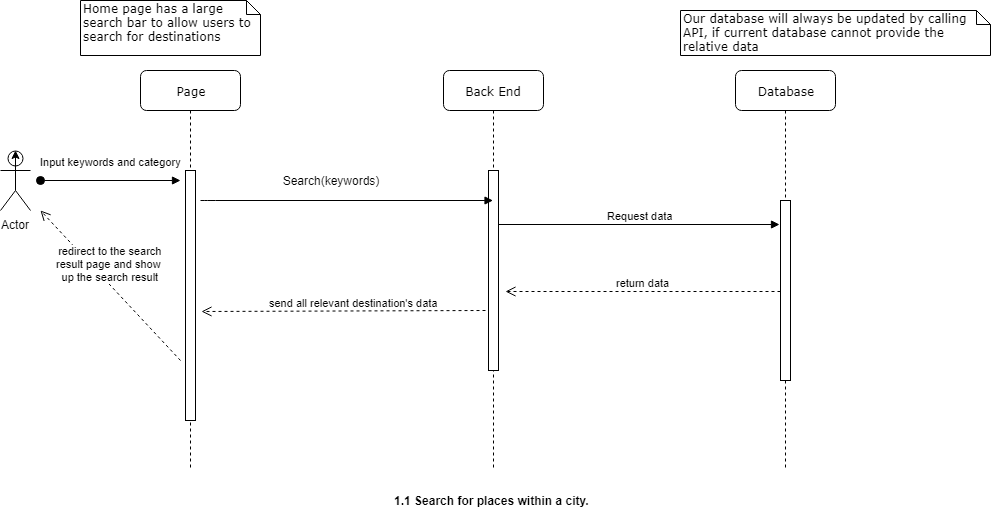

The diagram above was exported from draw.io. Its source (the exported page's mxGraphModel, read from the mxfile embedded in the PNG):
<mxGraphModel dx="1394" dy="747" grid="1" gridSize="10" guides="1" tooltips="1" connect="1" arrows="1" fold="1" page="1" pageScale="1" pageWidth="827" pageHeight="1169" math="0" shadow="0">
  <root>
    <mxCell id="0" />
    <mxCell id="1" parent="0" />
    <mxCell id="LgKUdPpzP4fasfdkJXSO-64" value="Database" style="shape=umlLifeline;perimeter=lifelinePerimeter;whiteSpace=wrap;html=1;container=1;collapsible=0;recursiveResize=0;outlineConnect=0;rounded=1;shadow=0;comic=0;labelBackgroundColor=none;strokeColor=#000000;strokeWidth=1;fillColor=#FFFFFF;fontFamily=Verdana;fontSize=12;fontColor=#000000;align=center;" parent="1" vertex="1">
      <mxGeometry x="735" y="70" width="100" height="400" as="geometry" />
    </mxCell>
    <mxCell id="LgKUdPpzP4fasfdkJXSO-65" value="" style="html=1;points=[];perimeter=orthogonalPerimeter;" parent="LgKUdPpzP4fasfdkJXSO-64" vertex="1">
      <mxGeometry x="45" y="130" width="10" height="180" as="geometry" />
    </mxCell>
    <mxCell id="LgKUdPpzP4fasfdkJXSO-66" value="return data" style="html=1;verticalAlign=bottom;endArrow=open;dashed=1;endSize=8;" parent="LgKUdPpzP4fasfdkJXSO-64" source="LgKUdPpzP4fasfdkJXSO-65" edge="1">
      <mxGeometry relative="1" as="geometry">
        <mxPoint x="-230" y="221" as="targetPoint" />
      </mxGeometry>
    </mxCell>
    <mxCell id="LgKUdPpzP4fasfdkJXSO-67" value="Back End" style="shape=umlLifeline;perimeter=lifelinePerimeter;whiteSpace=wrap;html=1;container=1;collapsible=0;recursiveResize=0;outlineConnect=0;rounded=1;shadow=0;comic=0;labelBackgroundColor=none;strokeColor=#000000;strokeWidth=1;fillColor=#FFFFFF;fontFamily=Verdana;fontSize=12;fontColor=#000000;align=center;" parent="1" vertex="1">
      <mxGeometry x="443" y="70" width="100" height="400" as="geometry" />
    </mxCell>
    <mxCell id="LgKUdPpzP4fasfdkJXSO-68" value="" style="html=1;points=[];perimeter=orthogonalPerimeter;" parent="LgKUdPpzP4fasfdkJXSO-67" vertex="1">
      <mxGeometry x="45" y="100" width="10" height="200" as="geometry" />
    </mxCell>
    <mxCell id="LgKUdPpzP4fasfdkJXSO-69" value="Page" style="shape=umlLifeline;perimeter=lifelinePerimeter;whiteSpace=wrap;html=1;container=1;collapsible=0;recursiveResize=0;outlineConnect=0;rounded=1;shadow=0;comic=0;labelBackgroundColor=none;strokeColor=#000000;strokeWidth=1;fillColor=#FFFFFF;fontFamily=Verdana;fontSize=12;fontColor=#000000;align=center;" parent="1" vertex="1">
      <mxGeometry x="140" y="70" width="100" height="400" as="geometry" />
    </mxCell>
    <mxCell id="LgKUdPpzP4fasfdkJXSO-70" value="" style="html=1;points=[];perimeter=orthogonalPerimeter;rounded=0;shadow=0;comic=0;labelBackgroundColor=none;strokeColor=#000000;strokeWidth=1;fillColor=#FFFFFF;fontFamily=Verdana;fontSize=12;fontColor=#000000;align=center;" parent="LgKUdPpzP4fasfdkJXSO-69" vertex="1">
      <mxGeometry x="45" y="100" width="10" height="250" as="geometry" />
    </mxCell>
    <mxCell id="LgKUdPpzP4fasfdkJXSO-71" value="" style="html=1;verticalAlign=bottom;endArrow=block;labelBackgroundColor=none;fontFamily=Verdana;fontSize=12;edgeStyle=elbowEdgeStyle;elbow=vertical;" parent="1" target="LgKUdPpzP4fasfdkJXSO-67" edge="1">
      <mxGeometry x="-0.9231" y="241" relative="1" as="geometry">
        <mxPoint x="200" y="200" as="sourcePoint" />
        <Array as="points">
          <mxPoint x="205" y="200" />
        </Array>
        <mxPoint x="330" y="200" as="targetPoint" />
        <mxPoint x="-240" y="221" as="offset" />
      </mxGeometry>
    </mxCell>
    <mxCell id="LgKUdPpzP4fasfdkJXSO-72" value="Home page has a large search bar to allow users to search for destinations" style="shape=note;whiteSpace=wrap;html=1;size=14;verticalAlign=top;align=left;spacingTop=-6;rounded=0;shadow=0;comic=0;labelBackgroundColor=none;strokeColor=#000000;strokeWidth=1;fillColor=#FFFFFF;fontFamily=Verdana;fontSize=12;fontColor=#000000;" parent="1" vertex="1">
      <mxGeometry x="80" width="180" height="55" as="geometry" />
    </mxCell>
    <mxCell id="LgKUdPpzP4fasfdkJXSO-73" value="Our database will always be updated by calling API, if current database cannot provide the relative data" style="shape=note;whiteSpace=wrap;html=1;size=14;verticalAlign=top;align=left;spacingTop=-6;rounded=0;shadow=0;comic=0;labelBackgroundColor=none;strokeColor=#000000;strokeWidth=1;fillColor=#FFFFFF;fontFamily=Verdana;fontSize=12;fontColor=#000000;" parent="1" vertex="1">
      <mxGeometry x="680" y="10" width="310" height="45" as="geometry" />
    </mxCell>
    <mxCell id="LgKUdPpzP4fasfdkJXSO-74" value="Search(keywords)" style="text;html=1;strokeColor=none;fillColor=none;align=center;verticalAlign=middle;whiteSpace=wrap;rounded=0;" parent="1" vertex="1">
      <mxGeometry x="255" y="170" width="150" height="20" as="geometry" />
    </mxCell>
    <mxCell id="LgKUdPpzP4fasfdkJXSO-75" value="&lt;span lang=&quot;EN-AU&quot;&gt;&lt;span&gt;&lt;b&gt;1.1 Search for places within a city.&amp;nbsp;&lt;/b&gt;&lt;/span&gt;&lt;/span&gt;&lt;br&gt;" style="text;html=1;strokeColor=none;fillColor=none;align=center;verticalAlign=middle;whiteSpace=wrap;rounded=0;" parent="1" vertex="1">
      <mxGeometry x="287" y="490" width="412" height="20" as="geometry" />
    </mxCell>
    <mxCell id="LgKUdPpzP4fasfdkJXSO-76" value="Actor" style="shape=umlActor;verticalLabelPosition=bottom;labelBackgroundColor=#ffffff;verticalAlign=top;html=1;" parent="1" vertex="1">
      <mxGeometry y="150" width="30" height="60" as="geometry" />
    </mxCell>
    <mxCell id="LgKUdPpzP4fasfdkJXSO-77" value="Input keywords and category" style="html=1;verticalAlign=bottom;startArrow=oval;startFill=1;endArrow=block;startSize=8;" parent="1" edge="1">
      <mxGeometry y="10" width="60" relative="1" as="geometry">
        <mxPoint x="40" y="180" as="sourcePoint" />
        <mxPoint x="180" y="180" as="targetPoint" />
        <mxPoint as="offset" />
      </mxGeometry>
    </mxCell>
    <mxCell id="LgKUdPpzP4fasfdkJXSO-78" style="edgeStyle=orthogonalEdgeStyle;rounded=0;orthogonalLoop=1;jettySize=auto;html=1;exitX=0.5;exitY=0.5;exitDx=0;exitDy=0;exitPerimeter=0;entryX=0.5;entryY=0;entryDx=0;entryDy=0;entryPerimeter=0;" parent="1" source="LgKUdPpzP4fasfdkJXSO-76" target="LgKUdPpzP4fasfdkJXSO-76" edge="1">
      <mxGeometry relative="1" as="geometry" />
    </mxCell>
    <mxCell id="LgKUdPpzP4fasfdkJXSO-79" value="Request data" style="html=1;verticalAlign=bottom;endArrow=block;entryX=-0.088;entryY=0.131;entryDx=0;entryDy=0;entryPerimeter=0;" parent="1" source="LgKUdPpzP4fasfdkJXSO-68" target="LgKUdPpzP4fasfdkJXSO-65" edge="1">
      <mxGeometry relative="1" as="geometry">
        <mxPoint x="710" y="215" as="sourcePoint" />
      </mxGeometry>
    </mxCell>
    <mxCell id="LgKUdPpzP4fasfdkJXSO-80" value="send all relevant destination's data" style="html=1;verticalAlign=bottom;endArrow=open;dashed=1;endSize=8;entryX=1.594;entryY=0.564;entryDx=0;entryDy=0;entryPerimeter=0;" parent="1" target="LgKUdPpzP4fasfdkJXSO-70" edge="1">
      <mxGeometry x="-0.0681" y="1" relative="1" as="geometry">
        <mxPoint x="485" y="310" as="sourcePoint" />
        <mxPoint x="405" y="310" as="targetPoint" />
        <mxPoint as="offset" />
      </mxGeometry>
    </mxCell>
    <mxCell id="LgKUdPpzP4fasfdkJXSO-81" value="redirect to the search&lt;br&gt;result page and show&amp;nbsp;&lt;br&gt;up the search result&lt;br&gt;" style="html=1;verticalAlign=bottom;endArrow=open;dashed=1;endSize=8;" parent="1" edge="1">
      <mxGeometry relative="1" as="geometry">
        <mxPoint x="180" y="360" as="sourcePoint" />
        <mxPoint x="40" y="210" as="targetPoint" />
      </mxGeometry>
    </mxCell>
  </root>
</mxGraphModel>